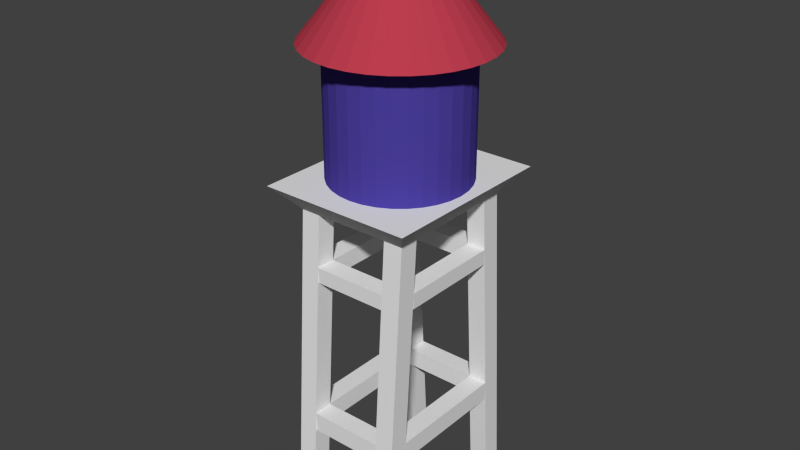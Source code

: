 # Source: Caixa_Dagua.blend  (saved by Blender 2.76.0; exported with 4.5.12 LTS)
import bpy
from mathutils import Matrix  # noqa: F401  (used for matrix-valued properties, if any)

bpy.ops.wm.read_factory_settings(use_empty=True)
scene = bpy.context.scene
scene.name = 'Scene'

# ---- collections
col_collection_1 = bpy.data.collections.new('Collection 1'); scene.collection.children.link(col_collection_1)

# ---- materials (node trees are filled in below, after node groups)
mat_material_002 = bpy.data.materials.new('Material.002')
mat_material_002.alpha_threshold = 0.0
mat_material_002.use_transparent_shadow = False
mat_material_002.diffuse_color = (0.4969, 0.04684, 0.07586, 1.0)
mat_material_002.roughness = 0.5
mat_material = bpy.data.materials.new('Material')
mat_material.alpha_threshold = 0.0
mat_material.use_transparent_shadow = False
mat_material.diffuse_color = (0.07241, 0.05011, 0.3506, 1.0)
mat_material.roughness = 0.5
mat_apoio_caixa_agua = bpy.data.materials.new('Apoio_Caixa_Agua')
mat_apoio_caixa_agua.alpha_threshold = 0.0
mat_apoio_caixa_agua.use_transparent_shadow = False
mat_apoio_caixa_agua.roughness = 0.5
mat_apoio_caixa_agua.specular_intensity = 0.0

# ---- material node trees

# ---- world
world_world = bpy.data.worlds.new('World'); scene.world = world_world
world_world.color = (0.05088, 0.05088, 0.05088)
world_world.use_sun_shadow = False
world_world.sun_shadow_jitter_overblur = 0.0
world_world.cycles.sampling_method = 'MANUAL'
world_world.cycles.sample_map_resolution = 256

# ---- meshes
me_c_rculo_001 = bpy.data.meshes.new('Círculo.001')
me_c_rculo_001.from_pydata([(1.832e-08, 0.856, 0.0), (-0.167, 0.8396, 0.0), (-0.3276, 0.7909, 0.0), (-0.4756, 0.7118, 0.0), (-0.6053, 0.6053, 0.0), (-0.7118, 0.4756, 0.0), (-0.7909, 0.3276, 0.0), (-0.8396, 0.167, 0.0), (-0.856, -3.94e-08, 0.0), (-0.8396, -0.167, 0.0), (-0.7909, -0.3276, 0.0), (-0.7118, -0.4756, 0.0), (-0.6053, -0.6053, 0.0), (-0.4756, -0.7118, 0.0), (-0.3276, -0.7909, 0.0), (-0.167, -0.8396, 0.0), (7.88e-08, -0.856, 0.0), (0.167, -0.8396, 0.0), (0.3276, -0.7909, 0.0), (0.4756, -0.7118, 0.0), (0.6053, -0.6053, 0.0), (0.7118, -0.4756, 0.0), (0.7909, -0.3276, 0.0), (0.8396, -0.167, 0.0), (0.856, 1.192e-08, 0.0), (0.8396, 0.167, 0.0), (0.7909, 0.3276, 0.0), (0.7118, 0.4756, 0.0), (0.6053, 0.6053, 0.0), (0.4756, 0.7118, 0.0), (0.3276, 0.7909, 0.0), (0.167, 0.8396, 0.0), (-0.167, 0.8396, 1.551), (1.832e-08, 0.856, 1.551), (-0.3276, 0.7909, 1.551), (-0.4756, 0.7118, 1.551), (-0.6053, 0.6053, 1.551), (-0.7118, 0.4756, 1.551), (-0.7909, 0.3276, 1.551), (-0.8396, 0.167, 1.551), (-0.856, -3.94e-08, 1.551), (-0.8396, -0.167, 1.551), (-0.7909, -0.3276, 1.551), (-0.7118, -0.4756, 1.551), (-0.6053, -0.6053, 1.551), (-0.4756, -0.7118, 1.551), (-0.3276, -0.7909, 1.551), (-0.167, -0.8396, 1.551), (7.88e-08, -0.856, 1.551), (0.167, -0.8396, 1.551), (0.3276, -0.7909, 1.551), (0.4756, -0.7118, 1.551), (0.6053, -0.6053, 1.551), (0.7118, -0.4756, 1.551), (0.7909, -0.3276, 1.551), (0.8396, -0.167, 1.551), (0.856, 1.192e-08, 1.551), (0.8396, 0.167, 1.551), (0.7909, 0.3276, 1.551), (0.7118, 0.4756, 1.551), (0.6053, 0.6053, 1.551), (0.4756, 0.7118, 1.551), (0.3276, 0.7909, 1.551), (0.167, 0.8396, 1.551), (-0.2207, 1.109, 1.582), (2.666e-10, 1.131, 1.582), (-0.4328, 1.045, 1.582), (-0.6284, 0.9404, 1.582), (-0.7998, 0.7998, 1.582), (-0.9404, 0.6284, 1.582), (-1.045, 0.4328, 1.582), (-1.109, 0.2207, 1.582), (-1.131, -8.196e-08, 1.582), (-1.109, -0.2207, 1.582), (-1.045, -0.4328, 1.582), (-0.9404, -0.6284, 1.582), (-0.7998, -0.7998, 1.582), (-0.6284, -0.9404, 1.582), (-0.4328, -1.045, 1.582), (-0.2207, -1.109, 1.582), (8.017e-08, -1.131, 1.582), (0.2207, -1.109, 1.582), (0.4328, -1.045, 1.582), (0.6284, -0.9404, 1.582), (0.7998, -0.7998, 1.582), (0.9404, -0.6284, 1.582), (1.045, -0.4328, 1.582), (1.109, -0.2207, 1.582), (1.131, -1.414e-08, 1.582), (1.109, 0.2207, 1.582), (1.045, 0.4328, 1.582), (0.9404, 0.6284, 1.582), (0.7998, 0.7998, 1.582), (0.6284, 0.9404, 1.582), (0.4328, 1.045, 1.582), (0.2207, 1.109, 1.582), (-0.007274, 0.03657, 2.984), (5.913e-08, 0.03729, 2.984), (-0.01427, 0.03445, 2.984), (-0.02071, 0.031, 2.984), (-0.02636, 0.02636, 2.984), (-0.031, 0.02071, 2.984), (-0.03445, 0.01427, 2.984), (-0.03657, 0.007274, 2.984), (-0.03729, 1.702e-07, 2.984), (-0.03657, -0.007274, 2.984), (-0.03445, -0.01427, 2.984), (-0.031, -0.02071, 2.984), (-0.02636, -0.02636, 2.984), (-0.02071, -0.031, 2.984), (-0.01427, -0.03445, 2.984), (-0.007274, -0.03657, 2.984), (6.176e-08, -0.03729, 2.984), (0.007274, -0.03657, 2.984), (0.01427, -0.03445, 2.984), (0.02071, -0.031, 2.984), (0.02636, -0.02636, 2.984), (0.031, -0.02071, 2.984), (0.03445, -0.01427, 2.984), (0.03657, -0.007274, 2.984), (0.03729, 1.725e-07, 2.984), (0.03657, 0.007274, 2.984), (0.03445, 0.01427, 2.984), (0.031, 0.02071, 2.984), (0.02636, 0.02636, 2.984), (0.02071, 0.031, 2.984), (0.01427, 0.03445, 2.984), (0.007274, 0.03657, 2.984)], [], [(24, 23, 55, 56), (59, 58, 90, 91), (11, 10, 42, 43), (25, 24, 56, 57), (12, 11, 43, 44), (26, 25, 57, 58), (13, 12, 44, 45), (27, 26, 58, 59), (14, 13, 45, 46), (1, 0, 33, 32), (28, 27, 59, 60), (15, 14, 46, 47), (2, 1, 32, 34), (29, 28, 60, 61), (16, 15, 47, 48), (3, 2, 34, 35), (30, 29, 61, 62), (17, 16, 48, 49), (4, 3, 35, 36), (31, 30, 62, 63), (18, 17, 49, 50), (5, 4, 36, 37), (0, 31, 63, 33), (19, 18, 50, 51), (6, 5, 37, 38), (20, 19, 51, 52), (7, 6, 38, 39), (21, 20, 52, 53), (8, 7, 39, 40), (22, 21, 53, 54), (9, 8, 40, 41), (23, 22, 54, 55), (10, 9, 41, 42), (67, 66, 98, 99), (46, 45, 77, 78), (32, 33, 65, 64), (60, 59, 91, 92), (47, 46, 78, 79), (34, 32, 64, 66), (61, 60, 92, 93), (48, 47, 79, 80), (35, 34, 66, 67), (62, 61, 93, 94), (49, 48, 80, 81), (36, 35, 67, 68), (63, 62, 94, 95), (50, 49, 81, 82), (37, 36, 68, 69), (33, 63, 95, 65), (51, 50, 82, 83), (38, 37, 69, 70), (52, 51, 83, 84), (39, 38, 70, 71), (53, 52, 84, 85), (40, 39, 71, 72), (54, 53, 85, 86), (41, 40, 72, 73), (55, 54, 86, 87), (42, 41, 73, 74), (56, 55, 87, 88), (43, 42, 74, 75), (57, 56, 88, 89), (44, 43, 75, 76), (58, 57, 89, 90), (45, 44, 76, 77), (96, 97, 127, 126, 125, 124, 123, 122, 121, 120, 119, 118, 117, 116, 115, 114, 113, 112, 111, 110, 109, 108, 107, 106, 105, 104, 103, 102, 101, 100, 99, 98), (94, 93, 125, 126), (81, 80, 112, 113), (68, 67, 99, 100), (95, 94, 126, 127), (82, 81, 113, 114), (69, 68, 100, 101), (65, 95, 127, 97), (83, 82, 114, 115), (70, 69, 101, 102), (84, 83, 115, 116), (71, 70, 102, 103), (85, 84, 116, 117), (72, 71, 103, 104), (86, 85, 117, 118), (73, 72, 104, 105), (87, 86, 118, 119), (74, 73, 105, 106), (88, 87, 119, 120), (75, 74, 106, 107), (89, 88, 120, 121), (76, 75, 107, 108), (90, 89, 121, 122), (77, 76, 108, 109), (91, 90, 122, 123), (78, 77, 109, 110), (64, 65, 97, 96), (92, 91, 123, 124), (79, 78, 110, 111), (66, 64, 96, 98), (93, 92, 124, 125), (80, 79, 111, 112)])
me_c_rculo_001.polygons.foreach_set('material_index', [2, 1, 2, 2, 2, 2, 2, 2, 2, 2, 2, 2, 2, 2, 2, 2, 2, 2, 2, 2, 2, 2, 2, 2, 2, 2, 2, 2, 2, 2, 2, 2, 2, 1, 1, 1, 1, 1, 1, 1, 1, 1, 1, 1, 1, 1, 1, 1, 1, 1, 1, 1, 1, 1, 1, 1, 1, 1, 1, 1, 1, 1, 1, 1, 1, 1, 1, 1, 1, 1, 1, 1, 1, 1, 1, 1, 1, 1, 1, 1, 1, 1, 1, 1, 1, 1, 1, 1, 1, 1, 1, 1, 1, 1, 1, 1, 1])
_uv = me_c_rculo_001.uv_layers.new(name='Mapa UV')
_uv.uv.foreach_set('vector', [0.0, 0.0, 0.0, 0.0, 0.0, 0.0, 0.0, 0.0, 0.0, 0.0, 0.0, 0.0, 0.0, 0.0, 0.0, 0.0, 0.0, 0.0, 0.0, 0.0, 0.0, 0.0, 0.0, 0.0, 0.0, 0.0, 0.0, 0.0, 0.0, 0.0, 0.0, 0.0, 0.0, 0.0, 0.0, 0.0, 0.0, 0.0, 0.0, 0.0, 0.0, 0.0, 0.0, 0.0, 0.0, 0.0, 0.0, 0.0, 0.0, 0.0, 0.0, 0.0, 0.0, 0.0, 0.0, 0.0, 0.0, 0.0, 0.0, 0.0, 0.0, 0.0, 0.0, 0.0, 0.0, 0.0, 0.0, 0.0, 0.0, 0.0, 0.0, 0.0, 0.0, 0.0, 0.0, 0.0, 0.0, 0.0, 0.0, 0.0, 0.0, 0.0, 0.0, 0.0, 0.0, 0.0, 0.0, 0.0, 0.0, 0.0, 0.0, 0.0, 0.0, 0.0, 0.0, 0.0, 0.0, 0.0, 0.0, 0.0, 0.0, 0.0, 0.0, 0.0, 0.0, 0.0, 0.0, 0.0, 0.0, 0.0, 0.0, 0.0, 0.0, 0.0, 0.0, 0.0, 0.0, 0.0, 0.0, 0.0, 0.0, 0.0, 0.0, 0.0, 0.0, 0.0, 0.0, 0.0, 0.0, 0.0, 0.0, 0.0, 0.0, 0.0, 0.0, 0.0, 0.0, 0.0, 0.0, 0.0, 0.0, 0.0, 0.0, 0.0, 0.0, 0.0, 0.0, 0.0, 0.0, 0.0, 0.0, 0.0, 0.0, 0.0, 0.0, 0.0, 0.0, 0.0, 0.0, 0.0, 0.0, 0.0, 0.0, 0.0, 0.0, 0.0, 0.0, 0.0, 0.0, 0.0, 0.0, 0.0, 0.0, 0.0, 0.0, 0.0, 0.0, 0.0, 0.0, 0.0, 0.0, 0.0, 0.0, 0.0, 0.0, 0.0, 0.0, 0.0, 0.0, 0.0, 0.0, 0.0, 0.0, 0.0, 0.0, 0.0, 0.0, 0.0, 0.0, 0.0, 0.0, 0.0, 0.0, 0.0, 0.0, 0.0, 0.0, 0.0, 0.0, 0.0, 0.0, 0.0, 0.0, 0.0, 0.0, 0.0, 0.0, 0.0, 0.0, 0.0, 0.0, 0.0, 0.0, 0.0, 0.0, 0.0, 0.0, 0.0, 0.0, 0.0, 0.0, 0.0, 0.0, 0.0, 0.0, 0.0, 0.0, 0.0, 0.0, 0.0, 0.0, 0.0, 0.0, 0.0, 0.0, 0.0, 0.0, 0.0, 0.0, 0.0, 0.0, 0.0, 0.0, 0.0, 0.0, 0.0, 0.0, 0.0, 0.0, 0.0, 0.0, 0.0, 0.0, 0.0, 1.134, 0.9476, 1.201, 0.8086, 0.4903, 0.5067, 0.4873, 0.5139, 0.0, 0.0, 0.0, 0.0, 0.0, 0.0, 0.0, 0.0, 0.0, 0.0, 0.0, 0.0, 0.0, 0.0, 0.0, 0.0, 0.0, 0.0, 0.0, 0.0, 0.0, 0.0, 0.0, 0.0, 0.0, 0.0, 0.0, 0.0, 0.0, 0.0, 0.0, 0.0, 0.0, 0.0, 0.0, 0.0, 0.0, 0.0, 0.0, 0.0, 0.0, 0.0, 0.0, 0.0, 0.0, 0.0, 0.0, 0.0, 0.0, 0.0, 0.0, 0.0, 0.0, 0.0, 0.0, 0.0, 0.0, 0.0, 0.0, 0.0, 0.0, 0.0, 0.0, 0.0, 0.0, 0.0, 0.0, 0.0, 0.0, 0.0, 0.0, 0.0, 0.0, 0.0, 0.0, 0.0, 0.0, 0.0, 0.0, 0.0, 0.0, 0.0, 0.0, 0.0, 0.0, 0.0, 0.0, 0.0, 0.0, 0.0, 0.0, 0.0, 0.0, 0.0, 0.0, 0.0, 0.0, 0.0, 0.0, 0.0, 0.0, 0.0, 0.0, 0.0, 0.0, 0.0, 0.0, 0.0, 0.0, 0.0, 0.0, 0.0, 0.0, 0.0, 0.0, 0.0, 0.0, 0.0, 0.0, 0.0, 0.0, 0.0, 0.0, 0.0, 0.0, 0.0, 0.0, 0.0, 0.0, 0.0, 0.0, 0.0, 0.0, 0.0, 0.0, 0.0, 0.0, 0.0, 0.0, 0.0, 0.0, 0.0, 0.0, 0.0, 0.0, 0.0, 0.0, 0.0, 0.0, 0.0, 0.0, 0.0, 0.0, 0.0, 0.0, 0.0, 0.0, 0.0, 0.0, 0.0, 0.0, 0.0, 0.0, 0.0, 0.0, 0.0, 0.0, 0.0, 0.0, 0.0, 0.0, 0.0, 0.0, 0.0, 0.0, 0.0, 0.0, 0.0, 0.0, 0.0, 0.0, 0.0, 0.0, 0.0, 0.0, 0.0, 0.0, 0.0, 0.0, 0.0, 0.0, 0.0, 0.0, 0.0, 0.0, 0.0, 0.0, 0.0, 0.0, 0.0, 0.0, 0.0, 0.0, 0.0, 0.0, 0.0, 0.0, 0.0, 0.0, 0.0, 0.0, 0.0, 0.0, 0.0, 0.0, 0.0, 0.0, 0.0, 0.0, 0.0, 0.0, 0.0, 0.0, 0.0, 0.0, 0.0, 0.0, 0.0, 0.0, 0.0, 0.0, 0.0, 0.0, 0.0, 0.0, 0.0, 0.0, 0.0, 0.0, 0.0, 0.0, 0.0, 0.0, 0.0, 0.0, 0.0, 0.0, 0.0, 0.4919, 0.4989, 0.492, 0.491, 0.4907, 0.4832, 0.4879, 0.4758, 0.4838, 0.4691, 0.4786, 0.4634, 0.4723, 0.4588, 0.4654, 0.4556, 0.458, 0.4539, 0.4504, 0.4538, 0.4429, 0.4552, 0.4359, 0.4581, 0.4296, 0.4624, 0.4241, 0.4679, 0.4198, 0.4744, 0.4169, 0.4817, 0.4153, 0.4894, 0.4152, 0.4973, 0.4166, 0.5051, 0.4194, 0.5125, 0.4235, 0.5191, 0.4288, 0.5248, 0.435, 0.5293, 0.4419, 0.5325, 0.4493, 0.5342, 0.4568, 0.5343, 0.4642, 0.5329, 0.4712, 0.5301, 0.4775, 0.5258, 0.483, 0.5204, 0.4873, 0.5139, 0.4903, 0.5067, 1.189, 0.1797, 1.111, 0.03475, 0.4838, 0.4691, 0.4879, 0.4758, -0.3124, 0.4647, -0.3047, 0.625, 0.4152, 0.4973, 0.4153, 0.4894, 1.043, 1.069, 1.134, 0.9476, 0.4873, 0.5139, 0.483, 0.5204, 1.238, 0.3361, 1.189, 0.1797, 0.4879, 0.4758, 0.4907, 0.4832, -0.2895, 0.3039, -0.3124, 0.4647, 0.4153, 0.4894, 0.4169, 0.4817, 0.9334, 1.17, 1.043, 1.069, 0.483, 0.5204, 0.4775, 0.5258, 1.255, 0.4973, 1.238, 0.3361, 0.4907, 0.4832, 0.492, 0.491, -0.2357, 0.1493, -0.2895, 0.3039, 0.4169, 0.4817, 0.4198, 0.4744, 0.8086, 1.248, 0.9334, 1.17, 0.4775, 0.5258, 0.4712, 0.5301, -0.1524, 0.007549, -0.2357, 0.1493, 0.4198, 0.4744, 0.4241, 0.4679, 0.6729, 1.299, 0.8086, 1.248, 0.4712, 0.5301, 0.4642, 0.5329, -0.04193, -0.1147, -0.1524, 0.007549, 0.4241, 0.4679, 0.4296, 0.4624, 0.531, 1.324, 0.6729, 1.299, 0.4642, 0.5329, 0.4568, 0.5343, 0.09135, -0.2114, -0.04193, -0.1147, 0.4296, 0.4624, 0.4359, 0.4581, 0.3871, 1.321, 0.531, 1.324, 0.4568, 0.5343, 0.4493, 0.5342, 0.2419, -0.2776, 0.09135, -0.2114, 0.4359, 0.4581, 0.4429, 0.4552, 0.2459, 1.291, 0.3871, 1.321, 0.4493, 0.5342, 0.4419, 0.5325, 0.4031, -0.3098, 0.2419, -0.2776, 0.4429, 0.4552, 0.4504, 0.4538, 0.1117, 1.234, 0.2459, 1.291, 0.4419, 0.5325, 0.435, 0.5293, 0.5674, -0.3061, 0.4031, -0.3098, 0.4504, 0.4538, 0.458, 0.4539, -0.01085, 1.152, 0.1117, 1.234, 0.435, 0.5293, 0.4288, 0.5248, 0.7272, -0.2669, 0.5674, -0.3061, 0.458, 0.4539, 0.4654, 0.4556, -0.1176, 1.046, -0.01085, 1.152, 0.4288, 0.5248, 0.4235, 0.5191, 0.8752, -0.1942, 0.7272, -0.2669, 0.4654, 0.4556, 0.4723, 0.4588, -0.2046, 0.9209, -0.1176, 1.046, 0.4235, 0.5191, 0.4194, 0.5125, 1.243, 0.6567, 1.255, 0.4973, 0.492, 0.491, 0.4919, 0.4989, 1.005, -0.09194, 0.8752, -0.1942, 0.4723, 0.4588, 0.4786, 0.4634, -0.268, 0.7789, -0.2046, 0.9209, 0.4194, 0.5125, 0.4166, 0.5051, 1.201, 0.8086, 1.243, 0.6567, 0.4919, 0.4989, 0.4903, 0.5067, 1.111, 0.03475, 1.005, -0.09194, 0.4786, 0.4634, 0.4838, 0.4691, -0.3047, 0.625, -0.268, 0.7789, 0.4166, 0.5051, 0.4152, 0.4973])
me_c_rculo_001.materials.append(None)
me_c_rculo_001.materials.append(mat_material_002)
me_c_rculo_001.materials.append(mat_material)
me_c_rculo_001.use_remesh_fix_poles = True
me_c_rculo_001.use_remesh_preserve_attributes = False
me_c_rculo_001.use_mirror_x = True
me_c_rculo_001.update()
me_cubo_001 = bpy.data.meshes.new('Cubo.001')
me_cubo_001.from_pydata([(-1.0, -1.0, -1.0), (-1.0, 1.113, 1.0), (-1.0, 1.0, -1.0), (-1.0, 3.113, 1.0), (1.0, -1.0, -1.0), (1.0, 1.113, 1.0), (1.0, 1.0, -1.0), (1.0, 3.113, 1.0), (-10.68, -1.0, -1.0), (-10.68, 1.113, 1.0), (-10.68, 1.0, -1.0), (-10.68, 3.113, 1.0), (-8.68, -1.0, -1.0), (-8.68, 1.113, 1.0), (-8.68, 1.0, -1.0), (-8.68, 3.113, 1.0), (1.0, 17.13, -1.0), (1.0, 15.02, 1.0), (1.0, 15.13, -1.0), (1.0, 13.02, 1.0), (-1.0, 17.13, -1.0), (-1.0, 15.02, 1.0), (-1.0, 15.13, -1.0), (-1.0, 13.02, 1.0), (-8.68, 17.13, -1.0), (-8.68, 15.02, 1.0), (-8.68, 15.13, -1.0), (-8.68, 13.02, 1.0), (-10.68, 17.13, -1.0), (-10.68, 15.02, 1.0), (-10.68, 15.13, -1.0), (-10.68, 13.02, 1.0), (-1.0, 1.113, 1.0), (1.0, 3.113, 1.0), (1.0, 1.113, 1.0), (-10.68, 1.113, 1.0), (-10.68, 3.113, 1.0), (-8.68, 1.113, 1.0), (1.0, 15.02, 1.0), (1.0, 13.02, 1.0), (-1.0, 15.02, 1.0), (-8.68, 15.02, 1.0), (-10.68, 13.02, 1.0), (-10.68, 15.02, 1.0), (0.3194, -1.277, 1.162), (0.3194, 1.411, 1.162), (3.007, 1.411, 1.162), (3.007, -1.277, 1.162), (-12.69, -1.277, 1.162), (-12.69, 1.411, 1.162), (-9.999, 1.411, 1.162), (-9.999, -1.277, 1.162), (3.007, 17.41, 1.162), (3.007, 14.72, 1.162), (0.3194, 14.72, 1.162), (0.3194, 17.41, 1.162), (-9.999, 17.41, 1.162), (-9.999, 14.72, 1.162), (-12.69, 14.72, 1.162), (-12.69, 17.41, 1.162), (1.0, 16.78, -0.6667), (1.0, 16.43, -0.3333), (1.0, 16.08, 1.49e-07), (1.0, 15.72, 0.3333), (1.0, 15.37, 0.6667), (1.0, 13.37, 0.6667), (1.0, 13.72, 0.3333), (1.0, 14.08, 8.941e-08), (1.0, 14.43, -0.3333), (1.0, 14.78, -0.6667), (-1.0, 13.37, 0.6667), (-1.0, 13.72, 0.3333), (-1.0, 14.08, 8.941e-08), (-1.0, 14.43, -0.3333), (-1.0, 14.78, -0.6667), (-1.0, 15.37, 0.6667), (-1.0, 15.72, 0.3333), (-1.0, 16.08, 8.941e-08), (-1.0, 16.43, -0.3333), (-1.0, 16.78, -0.6667), (-8.68, 16.78, -0.6667), (-8.68, 16.43, -0.3333), (-8.68, 16.08, 1.49e-07), (-8.68, 15.72, 0.3333), (-8.68, 15.37, 0.6667), (-8.68, 13.37, 0.6667), (-8.68, 13.72, 0.3333), (-8.68, 14.08, 8.941e-08), (-8.68, 14.43, -0.3333), (-8.68, 14.78, -0.6667), (-10.68, 13.37, 0.6667), (-10.68, 13.72, 0.3333), (-10.68, 14.08, 8.941e-08), (-10.68, 14.43, -0.3333), (-10.68, 14.78, -0.6667), (-10.68, 15.37, 0.6667), (-10.68, 15.72, 0.3333), (-10.68, 16.08, 8.941e-08), (-10.68, 16.43, -0.3333), (-10.68, 16.78, -0.6667), (-10.68, -0.6479, -0.6667), (-10.68, -0.2957, -0.3333), (-10.68, 0.05639, 1.49e-07), (-10.68, 0.4085, 0.3333), (-10.68, 0.7607, 0.6667), (-10.68, 2.761, 0.6667), (-10.68, 2.409, 0.3333), (-10.68, 2.056, 8.941e-08), (-10.68, 1.704, -0.3333), (-10.68, 1.352, -0.6667), (-8.68, 2.761, 0.6667), (-8.68, 2.409, 0.3333), (-8.68, 2.056, 8.941e-08), (-8.68, 1.704, -0.3333), (-8.68, 1.352, -0.6667), (-8.68, 0.7607, 0.6667), (-8.68, 0.4085, 0.3333), (-8.68, 0.05639, 8.941e-08), (-8.68, -0.2957, -0.3333), (-8.68, -0.6479, -0.6667), (-1.0, -0.6479, -0.6667), (-1.0, -0.2957, -0.3333), (-1.0, 0.05639, 2.98e-08), (-1.0, 0.4085, 0.3333), (-1.0, 0.7607, 0.6667), (-1.0, 2.761, 0.6667), (-1.0, 2.409, 0.3333), (-1.0, 2.056, -2.98e-08), (-1.0, 1.704, -0.3333), (-1.0, 1.352, -0.6667), (1.0, 2.761, 0.6667), (1.0, 2.409, 0.3333), (1.0, 2.056, -2.98e-08), (1.0, 1.704, -0.3333), (1.0, 1.352, -0.6667), (1.0, 0.7607, 0.6667), (1.0, 0.4085, 0.3333), (1.0, 0.05639, -2.98e-08), (1.0, -0.2957, -0.3333), (1.0, -0.6479, -0.6667), (-8.68, 2.761, 0.6667), (-8.68, 0.7607, 0.6667), (-1.0, 0.7607, 0.6667), (-1.0, 2.761, 0.6667), (-8.68, 2.761, 0.5678), (-8.68, 0.7607, 0.5678), (-1.0, 0.7607, 0.5678), (-1.0, 2.761, 0.5678), (-8.68, 13.37, 0.554), (-10.68, 13.37, 0.554), (-10.68, 2.761, 0.554), (-8.68, 2.761, 0.554), (1.0, 13.37, 0.6667), (-1.0, 13.37, 0.6667), (-1.0, 2.761, 0.6667), (1.0, 2.761, 0.6667), (1.0, 13.37, 0.5665), (-1.0, 13.37, 0.5665), (-1.0, 2.761, 0.5665), (1.0, 2.761, 0.5665), (-1.0, 13.37, 0.5597), (-1.0, 15.37, 0.5597), (-8.68, 15.37, 0.5597), (-8.68, 13.37, 0.5597), (-1.0, 0.7607, 0.5678), (-1.0, 2.761, 0.5678), (-8.987, 0.7607, 0.5678), (-8.987, 2.761, 0.5678), (-1.0, 14.43, -0.4592), (-1.0, 16.43, -0.4592), (1.0, 14.43, -0.4592), (-8.68, 14.43, -0.4592), (-10.68, 14.43, -0.4592), (-8.68, 16.43, -0.4592), (-8.68, 1.704, -0.4592), (-8.68, -0.2957, -0.4592), (-10.68, 1.704, -0.4592), (-1.0, 1.704, -0.4592), (1.0, 1.704, -0.4592), (-1.0, -0.2957, -0.4592)], [], [(124, 1, 3, 125), (125, 3, 7, 130), (130, 7, 5, 135), (135, 5, 1, 124), (2, 6, 4, 0), (17, 21, 40, 38), (104, 9, 11, 105), (105, 11, 15, 110), (110, 15, 13, 115), (115, 13, 9, 104), (10, 14, 12, 8), (13, 1, 32, 37), (64, 17, 19, 65), (65, 19, 23, 70), (70, 23, 21, 75), (75, 21, 17, 64), (18, 22, 20, 16), (1, 5, 34, 32), (84, 25, 27, 85), (85, 27, 31, 90), (90, 31, 29, 95), (95, 29, 25, 84), (26, 30, 28, 24), (7, 19, 39, 33), (31, 11, 36, 42), (11, 9, 35, 36), (21, 25, 41, 40), (29, 31, 42, 43), (25, 29, 43, 41), (35, 37, 51, 48), (32, 34, 47, 44), (37, 32, 44, 51), (33, 39, 53, 46), (42, 36, 49, 58), (34, 33, 46, 47), (40, 41, 56, 55), (41, 43, 59, 56), (39, 38, 52, 53), (5, 7, 33, 34), (19, 17, 38, 39), (9, 13, 37, 35), (46, 45, 44, 47), (50, 49, 48, 51), (54, 53, 52, 55), (58, 57, 56, 59), (49, 50, 57, 58), (54, 55, 56, 57), (44, 45, 50, 51), (45, 46, 53, 54), (57, 50, 45, 54), (43, 42, 58, 59), (36, 35, 48, 49), (38, 40, 55, 52), (39, 33, 34, 32, 37, 35, 36, 42, 43, 41, 40, 38), (20, 79, 60, 16), (79, 78, 61, 60), (78, 77, 62, 61), (77, 76, 63, 62), (76, 75, 64, 63), (22, 74, 79, 20), (74, 73, 78, 79), (73, 72, 77, 78), (72, 71, 76, 77), (71, 70, 75, 76), (18, 69, 74, 22), (69, 68, 73, 74), (68, 67, 72, 73), (67, 66, 71, 72), (66, 65, 70, 71), (16, 60, 69, 18), (60, 61, 68, 69), (61, 62, 67, 68), (62, 63, 66, 67), (63, 64, 65, 66), (28, 99, 80, 24), (99, 98, 81, 80), (98, 97, 82, 81), (97, 96, 83, 82), (96, 95, 84, 83), (30, 94, 99, 28), (94, 93, 98, 99), (93, 92, 97, 98), (92, 91, 96, 97), (91, 90, 95, 96), (26, 89, 94, 30), (89, 88, 93, 94), (88, 87, 92, 93), (87, 86, 91, 92), (86, 85, 90, 91), (24, 80, 89, 26), (80, 81, 88, 89), (81, 82, 87, 88), (82, 83, 86, 87), (83, 84, 85, 86), (12, 119, 100, 8), (119, 118, 101, 100), (118, 117, 102, 101), (117, 116, 103, 102), (116, 115, 104, 103), (14, 114, 119, 12), (114, 113, 118, 119), (113, 112, 117, 118), (112, 111, 116, 117), (111, 110, 115, 116), (10, 109, 114, 14), (109, 108, 113, 114), (108, 107, 112, 113), (107, 106, 111, 112), (106, 105, 110, 111), (8, 100, 109, 10), (100, 101, 108, 109), (101, 102, 107, 108), (102, 103, 106, 107), (103, 104, 105, 106), (4, 139, 120, 0), (139, 138, 121, 120), (138, 137, 122, 121), (137, 136, 123, 122), (136, 135, 124, 123), (6, 134, 139, 4), (134, 133, 138, 139), (133, 132, 137, 138), (132, 131, 136, 137), (131, 130, 135, 136), (2, 129, 134, 6), (129, 128, 133, 134), (128, 127, 132, 133), (127, 126, 131, 132), (126, 125, 130, 131), (0, 120, 129, 2), (120, 121, 128, 129), (121, 122, 127, 128), (122, 123, 126, 127), (123, 124, 125, 126), (115, 110, 140, 141), (140, 143, 147, 144), (110, 125, 143, 140), (124, 115, 141, 142), (125, 124, 142, 143), (141, 140, 144, 145), (142, 141, 145, 146), (143, 142, 146, 147), (105, 90, 149, 150), (151, 150, 149, 148), (90, 85, 148, 149), (110, 105, 150, 151), (85, 110, 151, 148), (75, 70, 160, 161), (65, 130, 155, 152), (152, 155, 159, 156), (70, 65, 152, 153), (125, 70, 153, 154), (130, 125, 154, 155), (159, 158, 157, 156), (153, 152, 156, 157), (154, 153, 157, 158), (155, 154, 158, 159), (161, 160, 163, 162), (70, 85, 163, 160), (85, 84, 162, 163), (84, 75, 161, 162), (143, 140, 141, 142), (105, 110, 85, 90), (154, 155, 152, 153), (70, 75, 84, 85), (147, 146, 164, 165), (165, 164, 166, 167), (113, 118, 175, 174), (133, 68, 170, 178), (81, 88, 171, 173), (68, 73, 168, 170), (174, 175, 179, 177), (177, 178, 170, 168), (169, 173, 171, 168), (176, 174, 171, 172), (128, 133, 178, 177), (73, 128, 177, 168), (73, 78, 169, 168), (88, 73, 168, 171), (88, 93, 172, 171), (78, 81, 173, 169), (113, 88, 171, 174), (93, 108, 176, 172), (128, 113, 174, 177), (108, 113, 174, 176), (121, 128, 177, 179), (118, 121, 179, 175), (133, 128, 73, 68), (118, 113, 128, 121), (113, 108, 93, 88), (81, 78, 73, 88)])
_uv = me_cubo_001.uv_layers.new(name='Mapa UV')
_uv.uv.foreach_set('vector', [0.9721, 0.8246, 0.971, 0.9864, 0.9098, 0.99, 0.9109, 0.8283, 0.7467, 0.8209, 0.7488, 0.9916, 0.6848, 0.9916, 0.6834, 0.8209, 0.4724, 0.8374, 0.4709, 1.005, 0.4077, 1.0, 0.4092, 0.8326, 0.7445, 0.8239, 0.7424, 0.9674, 0.6872, 0.9674, 0.6886, 0.8239, 0.5696, 0.6472, 0.6344, 0.6472, 0.6344, 0.7119, 0.5696, 0.7119, 0.625, 1.0, 0.625, 0.75, 0.625, 0.75, 0.625, 1.0, 0.474, 0.8387, 0.4746, 0.9979, 0.4144, 1.002, 0.4139, 0.8427, 0.3411, 0.7765, 0.3435, 0.9714, 0.2725, 0.9752, 0.2732, 0.7783, 0.08112, 0.8063, 0.08083, 0.9503, 0.02629, 0.9459, 0.02582, 0.8016, 0.4739, 0.8239, 0.4752, 0.9674, 0.42, 0.9674, 0.418, 0.8239, 0.256, 0.6472, 0.3208, 0.6472, 0.3208, 0.7119, 0.256, 0.7119, 0.0, 0.0, 0.0, 0.0, 0.0, 0.0, 0.0, 0.0, 0.4795, 0.8143, 0.4787, 0.9719, 0.4191, 0.9755, 0.4199, 0.818, 0.2147, 0.7986, 0.2158, 0.9992, 0.1438, 0.9992, 0.1452, 0.7986, 0.3401, 0.8356, 0.3407, 0.9974, 0.2796, 0.9935, 0.279, 0.8318, 0.4652, 0.8203, 0.4646, 0.9827, 0.4036, 0.9828, 0.4046, 0.8203, 0.6344, 0.1893, 0.5696, 0.1893, 0.5696, 0.1245, 0.6344, 0.1245, 0.625, 1.0, 0.625, 0.75, 0.625, 0.75, 0.625, 1.0, 0.3435, 0.8219, 0.347, 0.9709, 0.2911, 0.9771, 0.2868, 0.828, 0.08828, 0.835, 0.08875, 1.011, 0.02242, 1.013, 0.0223, 0.8361, 0.2154, 0.833, 0.2174, 0.9921, 0.1573, 0.9889, 0.1554, 0.8298, 0.7582, 0.8201, 0.7596, 0.9823, 0.6987, 0.9824, 0.6977, 0.8201, 0.3208, 0.1893, 0.256, 0.1893, 0.256, 0.1245, 0.3208, 0.1245, 0.0, 0.0, 0.0, 0.0, 0.0, 0.0, 0.0, 0.0, 0.0, 0.0, 0.0, 0.0, 0.0, 0.0, 0.0, 0.0, 0.625, 0.25, 0.625, 0.0, 0.625, 0.0, 0.625, 0.25, 0.0, 0.0, 0.0, 0.0, 0.0, 0.0, 0.0, 0.0, 0.625, 0.75, 0.625, 0.5, 0.625, 0.5, 0.625, 0.75, 0.625, 1.0, 0.625, 0.75, 0.625, 0.75, 0.625, 1.0, 0.3475, 0.3057, 0.3483, 0.3601, 0.2734, 0.2992, 0.273, 0.2153, 0.3518, 0.5769, 0.3527, 0.6355, 0.2758, 0.7356, 0.2753, 0.6411, 0.3483, 0.3601, 0.3518, 0.5769, 0.2753, 0.6411, 0.2734, 0.2992, 0.3535, 0.3369, 0.3562, 0.5861, 0.2869, 0.6708, 0.282, 0.2888, 0.3525, 0.3485, 0.3461, 0.585, 0.2767, 0.6462, 0.2859, 0.2928, 0.3529, 0.2862, 0.3535, 0.3369, 0.282, 0.2888, 0.2809, 0.2107, 0.4796, 0.4989, 0.4738, 0.7071, 0.3976, 0.7527, 0.4052, 0.4283, 0.4738, 0.7071, 0.4724, 0.7606, 0.3956, 0.8353, 0.3976, 0.7527, 0.3562, 0.5861, 0.3567, 0.636, 0.2879, 0.747, 0.2869, 0.6708, 0.625, 0.75, 0.625, 0.5, 0.625, 0.5, 0.625, 0.75, 0.625, 0.25, 0.625, 0.0, 0.625, 0.0, 0.625, 0.25, 0.625, 1.0, 0.625, 0.75, 0.625, 0.75, 0.625, 1.0, 1.107, -0.1023, 0.9064, -0.1023, 0.9064, -0.3032, 1.107, -0.3032, 0.1349, -0.1023, -0.06608, -0.1023, -0.06608, -0.3032, 0.1349, -0.3032, 0.9064, 0.8931, 1.107, 0.8931, 1.107, 1.094, 0.9064, 1.094, -0.06608, 0.8931, 0.1349, 0.8931, 0.1349, 1.094, -0.06608, 1.094, -0.06608, -0.1023, 0.1349, -0.1023, 0.1349, 0.8931, -0.06608, 0.8931, 0.9064, 0.8931, 0.9064, 1.094, 0.1349, 1.094, 0.1349, 0.8931, 0.9064, -0.3032, 0.9064, -0.1023, 0.1349, -0.1023, 0.1349, -0.3032, 0.9064, -0.1023, 1.107, -0.1023, 1.107, 0.8931, 0.9064, 0.8931, 0.1349, 0.8931, 0.1349, -0.1023, 0.9064, -0.1023, 0.9064, 0.8931, 0.3539, 0.3005, 0.3525, 0.3485, 0.2859, 0.2928, 0.2877, 0.2209, 0.3461, 0.585, 0.3448, 0.6325, 0.2749, 0.7169, 0.2767, 0.6462, 0.4811, 0.4439, 0.4796, 0.4989, 0.4052, 0.4283, 0.4073, 0.342, 0.09505, 0.316, 0.09342, 0.6469, 0.09309, 0.6644, 0.07568, 0.6639, 0.008859, 0.6623, -0.008539, 0.6618, -0.007997, 0.6444, -0.005346, 0.3135, -0.004817, 0.2964, 0.01234, 0.2969, 0.07822, 0.2985, 0.09538, 0.2989, 0.4681, 0.03945, 0.4675, 0.1916, 0.4084, 0.1914, 0.4094, 0.03928, 0.4675, 0.1916, 0.4669, 0.3457, 0.4075, 0.3456, 0.4084, 0.1914, 0.4669, 0.3457, 0.4664, 0.5018, 0.4065, 0.5018, 0.4075, 0.3456, 0.4664, 0.5018, 0.4658, 0.66, 0.4056, 0.66, 0.4065, 0.5018, 0.4658, 0.66, 0.4652, 0.8203, 0.4046, 0.8203, 0.4056, 0.66, 0.3371, 0.02694, 0.3377, 0.1887, 0.2766, 0.1848, 0.276, 0.02308, 0.3377, 0.1887, 0.3383, 0.3504, 0.2772, 0.3466, 0.2766, 0.1848, 0.3383, 0.3504, 0.3389, 0.5122, 0.2778, 0.5083, 0.2772, 0.3466, 0.3389, 0.5122, 0.3395, 0.6739, 0.2784, 0.67, 0.2778, 0.5083, 0.3395, 0.6739, 0.3401, 0.8356, 0.279, 0.8318, 0.2784, 0.67, 0.2099, -0.0185, 0.2107, 0.1241, 0.1501, 0.1241, 0.1512, -0.0185, 0.2107, 0.1241, 0.2116, 0.2761, 0.149, 0.2761, 0.1501, 0.1241, 0.2116, 0.2761, 0.2126, 0.4384, 0.1479, 0.4384, 0.149, 0.2761, 0.2126, 0.4384, 0.2136, 0.6122, 0.1466, 0.6122, 0.1479, 0.4384, 0.2136, 0.6122, 0.2147, 0.7986, 0.1452, 0.7986, 0.1466, 0.6122, 0.4836, 0.02634, 0.4828, 0.1839, 0.4232, 0.1876, 0.424, 0.03002, 0.4828, 0.1839, 0.482, 0.3415, 0.4224, 0.3452, 0.4232, 0.1876, 0.482, 0.3415, 0.4812, 0.4991, 0.4216, 0.5028, 0.4224, 0.3452, 0.4812, 0.4991, 0.4803, 0.6567, 0.4207, 0.6604, 0.4216, 0.5028, 0.4803, 0.6567, 0.4795, 0.8143, 0.4199, 0.818, 0.4207, 0.6604, 0.7517, 0.04028, 0.7529, 0.1922, 0.694, 0.1921, 0.6931, 0.04011, 0.7529, 0.1922, 0.7542, 0.3461, 0.6949, 0.346, 0.694, 0.1921, 0.7542, 0.3461, 0.7555, 0.5021, 0.6958, 0.502, 0.6949, 0.346, 0.7555, 0.5021, 0.7569, 0.66, 0.6968, 0.66, 0.6958, 0.502, 0.7569, 0.66, 0.7582, 0.8201, 0.6977, 0.8201, 0.6968, 0.66, 0.2055, 0.04317, 0.2075, 0.2004, 0.1477, 0.1973, 0.1458, 0.04009, 0.2075, 0.2004, 0.2095, 0.358, 0.1497, 0.3549, 0.1477, 0.1973, 0.2095, 0.358, 0.2114, 0.516, 0.1516, 0.5128, 0.1497, 0.3549, 0.2114, 0.516, 0.2134, 0.6743, 0.1535, 0.6711, 0.1516, 0.5128, 0.2134, 0.6743, 0.2154, 0.833, 0.1554, 0.8298, 0.1535, 0.6711, 0.08597, -0.01548, 0.08642, 0.151, 0.02183, 0.1485, 0.02172, -0.01882, 0.08642, 0.151, 0.08688, 0.3193, 0.02195, 0.3177, 0.02183, 0.1485, 0.08688, 0.3193, 0.08734, 0.4894, 0.02207, 0.4886, 0.02195, 0.3177, 0.08734, 0.4894, 0.0878, 0.6612, 0.02218, 0.6614, 0.02207, 0.4886, 0.0878, 0.6612, 0.08828, 0.835, 0.0223, 0.8361, 0.02218, 0.6614, 0.3244, 0.0116, 0.3285, 0.183, 0.2685, 0.1886, 0.2636, 0.01715, 0.3285, 0.183, 0.3324, 0.3495, 0.2733, 0.3553, 0.2685, 0.1886, 0.3324, 0.3495, 0.3362, 0.5113, 0.2779, 0.5172, 0.2733, 0.3553, 0.3362, 0.5113, 0.3399, 0.6687, 0.2824, 0.6748, 0.2779, 0.5172, 0.3399, 0.6687, 0.3435, 0.8219, 0.2868, 0.828, 0.2824, 0.6748, 0.4672, 0.04946, 0.4686, 0.2125, 0.4098, 0.2125, 0.4076, 0.04946, 0.4686, 0.2125, 0.47, 0.3712, 0.4119, 0.3712, 0.4098, 0.2125, 0.47, 0.3712, 0.4714, 0.526, 0.414, 0.526, 0.4119, 0.3712, 0.4714, 0.526, 0.4727, 0.6768, 0.4161, 0.6768, 0.414, 0.526, 0.4727, 0.6768, 0.4739, 0.8239, 0.418, 0.8239, 0.4161, 0.6768, 0.08271, 0.02052, 0.08237, 0.187, 0.02377, 0.1813, 0.02322, 0.01451, 0.08237, 0.187, 0.08204, 0.3487, 0.0243, 0.3432, 0.02377, 0.1813, 0.08204, 0.3487, 0.08173, 0.5056, 0.02482, 0.5005, 0.0243, 0.3432, 0.08173, 0.5056, 0.08142, 0.6581, 0.02533, 0.6532, 0.02482, 0.5005, 0.08142, 0.6581, 0.08112, 0.8063, 0.02582, 0.8016, 0.02533, 0.6532, 0.3317, 0.0119, 0.3333, 0.1421, 0.2755, 0.1384, 0.276, 0.007314, 0.3333, 0.1421, 0.335, 0.2823, 0.275, 0.2797, 0.2755, 0.1384, 0.335, 0.2823, 0.3369, 0.4338, 0.2745, 0.4324, 0.275, 0.2797, 0.3369, 0.4338, 0.3389, 0.598, 0.2738, 0.598, 0.2745, 0.4324, 0.3389, 0.598, 0.3411, 0.7765, 0.2732, 0.7783, 0.2738, 0.598, 0.4714, 0.04774, 0.4719, 0.2052, 0.4121, 0.2094, 0.4116, 0.05193, 0.4719, 0.2052, 0.4725, 0.363, 0.4125, 0.3672, 0.4121, 0.2094, 0.4725, 0.363, 0.473, 0.5212, 0.413, 0.5253, 0.4125, 0.3672, 0.473, 0.5212, 0.4735, 0.6798, 0.4135, 0.6839, 0.413, 0.5253, 0.4735, 0.6798, 0.474, 0.8387, 0.4139, 0.8427, 0.4135, 0.6839, 0.7557, 0.04946, 0.7533, 0.2125, 0.6945, 0.2125, 0.6961, 0.04946, 0.7533, 0.2125, 0.751, 0.3712, 0.693, 0.3712, 0.6945, 0.2125, 0.751, 0.3712, 0.7488, 0.526, 0.6915, 0.526, 0.693, 0.3712, 0.7488, 0.526, 0.7466, 0.6768, 0.69, 0.6768, 0.6915, 0.526, 0.7466, 0.6768, 0.7445, 0.8239, 0.6886, 0.8239, 0.69, 0.6768, 0.48, 0.0003839, 0.4785, 0.1678, 0.4153, 0.163, 0.4168, -0.00442, 0.4785, 0.1678, 0.477, 0.3352, 0.4137, 0.3304, 0.4153, 0.163, 0.477, 0.3352, 0.4755, 0.5026, 0.4122, 0.4978, 0.4137, 0.3304, 0.4755, 0.5026, 0.474, 0.67, 0.4107, 0.6652, 0.4122, 0.4978, 0.474, 0.67, 0.4724, 0.8374, 0.4092, 0.8326, 0.4107, 0.6652, 0.7365, 0.02238, 0.7384, 0.1752, 0.6779, 0.1752, 0.6766, 0.02238, 0.7384, 0.1752, 0.7404, 0.3313, 0.6792, 0.3313, 0.6779, 0.1752, 0.7404, 0.3313, 0.7424, 0.4909, 0.6806, 0.4909, 0.6792, 0.3313, 0.7424, 0.4909, 0.7445, 0.654, 0.6819, 0.654, 0.6806, 0.4909, 0.7445, 0.654, 0.7467, 0.8209, 0.6834, 0.8209, 0.6819, 0.654, 0.9775, 0.01596, 0.9765, 0.1777, 0.9153, 0.1814, 0.9164, 0.01963, 0.9765, 0.1777, 0.9754, 0.3394, 0.9142, 0.3431, 0.9153, 0.1814, 0.9754, 0.3394, 0.9743, 0.5012, 0.9131, 0.5048, 0.9142, 0.3431, 0.9743, 0.5012, 0.9732, 0.6629, 0.912, 0.6666, 0.9131, 0.5048, 0.9732, 0.6629, 0.9721, 0.8246, 0.9109, 0.8283, 0.912, 0.6666, 0.5833, 0.75, 0.5833, 0.5, 0.5833, 0.5, 0.5833, 0.75, 0.2735, 0.6948, 0.2691, 0.4838, 0.3121, 0.4829, 0.3164, 0.6939, 0.0, 0.0, 0.0, 0.0, 0.0, 0.0, 0.0, 0.0, 0.0, 0.0, 0.0, 0.0, 0.0, 0.0, 0.0, 0.0, 0.5833, 0.25, 0.5833, 0.0, 0.5833, 0.0, 0.5833, 0.25, 0.5833, 0.75, 0.5833, 0.5, 0.5833, 0.5, 0.5833, 0.75, 0.137, 0.5272, 0.1496, 0.2131, 0.2111, 0.2146, 0.1999, 0.5305, 0.5833, 0.25, 0.5833, 0.0, 0.5833, 0.0, 0.5833, 0.25, 0.2955, 0.5528, 0.2947, 0.2431, 0.3469, 0.2431, 0.3472, 0.5528, 0.3603, 0.7321, 0.2846, 0.7321, 0.2846, 0.3305, 0.3603, 0.3305, 0.5833, 0.5, 0.5833, 0.25, 0.5833, 0.25, 0.5833, 0.5, 0.5833, 0.5, 0.5833, 0.25, 0.5833, 0.25, 0.5833, 0.5, 0.1563, 0.5703, 0.1596, 0.2141, 0.2193, 0.2147, 0.2161, 0.5709, 0.5833, 0.75, 0.5833, 0.5, 0.5833, 0.5, 0.5833, 0.75, 0.0, 0.0, 0.0, 0.0, 0.0, 0.0, 0.0, 0.0, 0.2787, 0.7203, 0.2798, 0.374, 0.3316, 0.3743, 0.3306, 0.7204, 0.5833, 0.5, 0.5833, 0.25, 0.5833, 0.25, 0.5833, 0.5, 0.0, 0.0, 0.0, 0.0, 0.0, 0.0, 0.0, 0.0, 0.5833, 0.5, 0.5833, 0.25, 0.5833, 0.25, 0.5833, 0.5, 0.7232, 0.7286, 0.6487, 0.7286, 0.6487, 0.3332, 0.7232, 0.3332, 0.5833, 0.5, 0.5833, 0.25, 0.5833, 0.25, 0.5833, 0.5, 0.1435, 0.5787, 0.1542, 0.1225, 0.2223, 0.1241, 0.2116, 0.5803, 0.5833, 0.5, 0.5833, 0.25, 0.5833, 0.25, 0.5833, 0.5, 0.7512, 0.6815, 0.6736, 0.6822, 0.6708, 0.384, 0.7485, 0.3832, 0.1428, 0.4668, 0.1387, 0.173, 0.2033, 0.1721, 0.2074, 0.4659, 0.5833, 0.25, 0.5833, 0.0, 0.5833, 0.0, 0.5833, 0.25, 0.17, 0.6315, 0.171, 0.3255, 0.2394, 0.3264, 0.2383, 0.6307, 0.2845, 0.3844, 0.2801, 0.1443, 0.3426, 0.1431, 0.347, 0.3833, 0.4175, 0.2632, 0.48, 0.2632, 0.48, 0.5951, 0.4175, 0.5951, 0.6884, 0.2996, 0.7509, 0.2996, 0.7509, 0.6315, 0.6884, 0.6315, 0.5974, 0.7834, 0.5349, 0.7822, 0.5392, 0.5421, 0.6017, 0.5432, 0.5833, 0.25, 0.5833, 0.0, 0.5833, 0.0, 0.5833, 0.25, 0.3504, 0.6845, 0.2735, 0.6852, 0.2706, 0.3781, 0.3475, 0.3774, 0.4583, 0.5, 0.4583, 0.75, 0.4583, 0.75, 0.4583, 0.5, 0.6826, 0.3423, 0.6814, 0.7548, 0.7456, 0.7548, 0.7469, 0.3426, 0.4583, 0.0, 0.4583, 0.25, 0.4583, 0.25, 0.4583, 0.0, 0.4583, 0.25, 0.4583, 0.5, 0.4583, 0.5, 0.4583, 0.25, 0.9888, 0.5474, 0.9131, 0.5485, 0.9176, 0.8393, 0.9933, 0.8382, 0.6474, 0.6555, 0.7231, 0.6555, 0.7231, 0.1736, 0.6474, 0.1736, 0.1555, 0.03675, 0.1517, 0.3276, 0.2274, 0.3286, 0.2313, 0.03775, 0.2808, 0.6555, 0.3565, 0.6555, 0.3565, 0.1736, 0.2808, 0.1736, 0.4583, 0.25, 0.4583, 0.5, 0.4583, 0.5, 0.4583, 0.25, 0.7982, 0.09294, 0.7854, 0.64, 0.8709, 0.642, 0.8837, 0.09494, 0.4583, 0.5, 0.4583, 0.75, 0.4583, 0.75, 0.4583, 0.5, 0.6807, 0.1754, 0.6845, 0.449, 0.7554, 0.448, 0.7515, 0.1744, 0.4583, 0.25, 0.4583, 0.5, 0.4583, 0.5, 0.4583, 0.25, 0.7957, 0.3303, 0.794, 0.6304, 0.8687, 0.6294, 0.8704, 0.3313, 0.6903, 0.1835, 0.6863, 0.6106, 0.7531, 0.6112, 0.757, 0.1841, 0.4183, 0.1614, 0.4145, 0.5339, 0.4726, 0.534, 0.477, 0.1613, 0.7007, 0.4775, 0.7049, 0.6808, 0.7576, 0.6797, 0.7533, 0.4764, 0.4583, 0.25, 0.4583, 0.5, 0.4583, 0.5, 0.4583, 0.25, 0.4583, 0.0, 0.4583, 0.25, 0.4583, 0.25, 0.4583, 0.0, 0.9123, 0.238, 0.9158, 0.5377, 0.9971, 0.5422, 0.9915, 0.2399, 0.7513, 0.2413, 0.6768, 0.2413, 0.6768, 0.7155, 0.7513, 0.7155, 0.7375, 0.06172, 0.663, 0.06027, 0.6574, 0.3464, 0.7319, 0.3478, 0.3406, 0.2459, 0.2661, 0.2459, 0.2661, 0.72, 0.3406, 0.72, 0.5386, 0.6093, 0.5361, 0.8955, 0.6107, 0.8961, 0.6131, 0.61])
me_cubo_001.materials.append(mat_apoio_caixa_agua)
me_cubo_001.use_remesh_fix_poles = True
me_cubo_001.use_remesh_preserve_attributes = False
me_cubo_001.use_mirror_x = True
me_cubo_001.update()

# ---- objects
ob_caixadagua = bpy.data.objects.new('CaixaDagua', me_c_rculo_001)
ob_apoio = bpy.data.objects.new('Apoio', me_cubo_001)

# ---- transforms, parenting, visibility, modifiers, constraints
ob_caixadagua.location = (2.613, 5.15, 21.49)
ob_caixadagua.scale = (6.679, 6.679, 6.679)
ob_caixadagua.lineart.crease_threshold = 0.0
ob_caixadagua.use_mesh_mirror_x = True
ob_apoio.location = (6.74, -1.545, 6.337)
ob_apoio.scale = (0.8269, 0.8269, 13.07)
ob_apoio.lineart.crease_threshold = 0.0
ob_apoio.use_mesh_mirror_x = True

# ---- collection membership
col_collection_1.objects.link(ob_caixadagua)
col_collection_1.objects.link(ob_apoio)

# ---- scene / render settings (as saved in the file)
scene.frame_start = 1; scene.frame_end = 250; scene.frame_set(0)
scene.render.engine = 'BLENDER_EEVEE_NEXT'
scene.render.resolution_percentage = 50
scene.render.dither_intensity = 0.0
scene.cycles.use_denoising = False
scene.cycles.samples = 10
scene.cycles.sampling_pattern = 'TABULATED_SOBOL'
scene.cycles.light_sampling_threshold = 0.0
scene.cycles.use_adaptive_sampling = False
scene.cycles.use_light_tree = False
scene.cycles.blur_glossy = 0.0
scene.cycles.pixel_filter_type = 'GAUSSIAN'
scene.cycles.sample_clamp_indirect = 0.0
scene.view_settings.view_transform = 'Standard'
bpy.context.view_layer.update()

# ---- added for rendering (the .blend has no active camera and no usable light): camera, sun
cam_auto = bpy.data.cameras.new('AutoCamera')
cam_auto.lens = 50.0
cam_auto.sensor_width = 36.0
cam_auto.clip_end = 1000.0
ob_auto_camera = bpy.data.objects.new('AutoCamera', cam_auto)
scene.collection.objects.link(ob_auto_camera)
ob_auto_camera.location = (51.4369, -53.4628, 56.4005)
ob_auto_camera.rotation_euler = (1.09748, -7.21219e-08, 0.694738)
scene.camera = ob_auto_camera
light_auto_sun = bpy.data.lights.new('AutoSun', 'SUN')
light_auto_sun.energy = 3.0
light_auto_sun.angle = 0.0523599
ob_auto_sun = bpy.data.objects.new('AutoSun', light_auto_sun)
scene.collection.objects.link(ob_auto_sun)
ob_auto_sun.rotation_euler = (0.872665, 0.174533, 0.523599)
bpy.context.view_layer.update()
